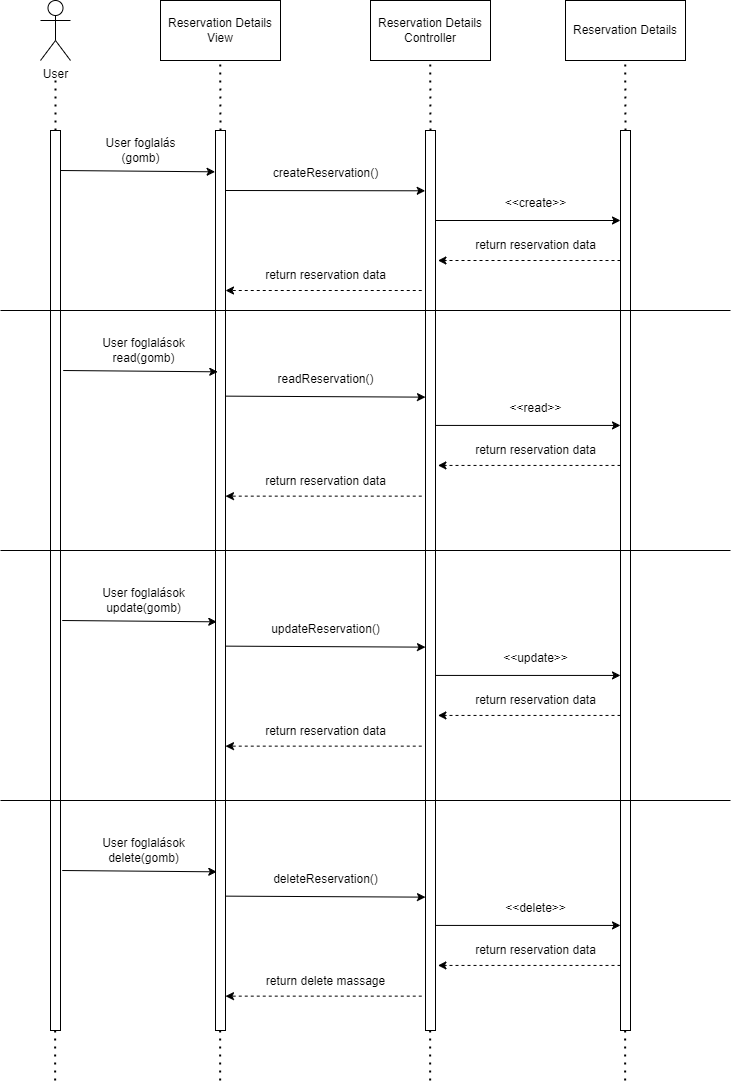

The diagram above was exported from draw.io. Its source (the exported page's mxGraphModel, read from the mxfile embedded in the PNG):
<mxGraphModel dx="1196" dy="541" grid="1" gridSize="10" guides="1" tooltips="1" connect="1" arrows="1" fold="1" page="1" pageScale="1" pageWidth="827" pageHeight="1169" math="0" shadow="0">
  <root>
    <mxCell id="0" />
    <mxCell id="1" parent="0" />
    <mxCell id="tw3OJXXlgLSeFjqnmRU5-1" value="User" style="shape=umlActor;verticalLabelPosition=bottom;verticalAlign=top;html=1;outlineConnect=0;" vertex="1" parent="1">
      <mxGeometry x="40" y="50" width="30" height="60" as="geometry" />
    </mxCell>
    <mxCell id="tw3OJXXlgLSeFjqnmRU5-2" value="Reservation Details&lt;br&gt;View" style="rounded=0;whiteSpace=wrap;html=1;" vertex="1" parent="1">
      <mxGeometry x="160" y="50" width="120" height="60" as="geometry" />
    </mxCell>
    <mxCell id="tw3OJXXlgLSeFjqnmRU5-3" value="Reservation Details&lt;br&gt;Controller" style="rounded=0;whiteSpace=wrap;html=1;" vertex="1" parent="1">
      <mxGeometry x="370" y="50" width="120" height="60" as="geometry" />
    </mxCell>
    <mxCell id="tw3OJXXlgLSeFjqnmRU5-5" value="" style="rounded=0;whiteSpace=wrap;html=1;" vertex="1" parent="1">
      <mxGeometry x="50" y="180" width="10" height="900" as="geometry" />
    </mxCell>
    <mxCell id="tw3OJXXlgLSeFjqnmRU5-6" value="" style="rounded=0;whiteSpace=wrap;html=1;" vertex="1" parent="1">
      <mxGeometry x="215" y="180" width="10" height="900" as="geometry" />
    </mxCell>
    <mxCell id="tw3OJXXlgLSeFjqnmRU5-7" value="" style="rounded=0;whiteSpace=wrap;html=1;" vertex="1" parent="1">
      <mxGeometry x="425" y="180" width="10" height="900" as="geometry" />
    </mxCell>
    <mxCell id="tw3OJXXlgLSeFjqnmRU5-8" value="" style="rounded=0;whiteSpace=wrap;html=1;" vertex="1" parent="1">
      <mxGeometry x="620" y="180" width="10" height="900" as="geometry" />
    </mxCell>
    <mxCell id="tw3OJXXlgLSeFjqnmRU5-9" value="Reservation Details" style="rounded=0;whiteSpace=wrap;html=1;" vertex="1" parent="1">
      <mxGeometry x="565" y="50" width="120" height="60" as="geometry" />
    </mxCell>
    <mxCell id="tw3OJXXlgLSeFjqnmRU5-10" value="" style="endArrow=none;dashed=1;html=1;dashPattern=1 3;strokeWidth=2;rounded=0;exitX=0.5;exitY=0;exitDx=0;exitDy=0;" edge="1" parent="1" source="tw3OJXXlgLSeFjqnmRU5-5">
      <mxGeometry width="50" height="50" relative="1" as="geometry">
        <mxPoint x="60" y="170" as="sourcePoint" />
        <mxPoint x="55" y="130" as="targetPoint" />
      </mxGeometry>
    </mxCell>
    <mxCell id="tw3OJXXlgLSeFjqnmRU5-11" value="" style="endArrow=none;dashed=1;html=1;dashPattern=1 3;strokeWidth=2;rounded=0;exitX=0.5;exitY=0;exitDx=0;exitDy=0;" edge="1" parent="1" source="tw3OJXXlgLSeFjqnmRU5-6">
      <mxGeometry width="50" height="50" relative="1" as="geometry">
        <mxPoint x="219.72" y="160" as="sourcePoint" />
        <mxPoint x="219.72" y="110" as="targetPoint" />
      </mxGeometry>
    </mxCell>
    <mxCell id="tw3OJXXlgLSeFjqnmRU5-12" value="" style="endArrow=none;dashed=1;html=1;dashPattern=1 3;strokeWidth=2;rounded=0;exitX=0.5;exitY=0;exitDx=0;exitDy=0;" edge="1" parent="1">
      <mxGeometry width="50" height="50" relative="1" as="geometry">
        <mxPoint x="430" y="180" as="sourcePoint" />
        <mxPoint x="429.72" y="110" as="targetPoint" />
      </mxGeometry>
    </mxCell>
    <mxCell id="tw3OJXXlgLSeFjqnmRU5-13" value="" style="endArrow=none;dashed=1;html=1;dashPattern=1 3;strokeWidth=2;rounded=0;exitX=0.5;exitY=0;exitDx=0;exitDy=0;" edge="1" parent="1">
      <mxGeometry width="50" height="50" relative="1" as="geometry">
        <mxPoint x="625" y="180" as="sourcePoint" />
        <mxPoint x="624.72" y="110" as="targetPoint" />
      </mxGeometry>
    </mxCell>
    <mxCell id="tw3OJXXlgLSeFjqnmRU5-16" value="" style="endArrow=none;dashed=1;html=1;dashPattern=1 3;strokeWidth=2;rounded=0;exitX=0.5;exitY=0;exitDx=0;exitDy=0;" edge="1" parent="1">
      <mxGeometry width="50" height="50" relative="1" as="geometry">
        <mxPoint x="624.64" y="1130" as="sourcePoint" />
        <mxPoint x="624.64" y="1080" as="targetPoint" />
      </mxGeometry>
    </mxCell>
    <mxCell id="tw3OJXXlgLSeFjqnmRU5-18" value="" style="endArrow=classic;html=1;rounded=0;exitX=1;exitY=0.16;exitDx=0;exitDy=0;exitPerimeter=0;entryX=-0.04;entryY=0.162;entryDx=0;entryDy=0;entryPerimeter=0;" edge="1" parent="1">
      <mxGeometry width="50" height="50" relative="1" as="geometry">
        <mxPoint x="60" y="220.00000000000003" as="sourcePoint" />
        <mxPoint x="214.60000000000014" y="221.32000000000008" as="targetPoint" />
      </mxGeometry>
    </mxCell>
    <mxCell id="tw3OJXXlgLSeFjqnmRU5-19" value="" style="endArrow=classic;html=1;rounded=0;exitX=1;exitY=0.16;exitDx=0;exitDy=0;exitPerimeter=0;entryX=-0.029;entryY=0.067;entryDx=0;entryDy=0;entryPerimeter=0;" edge="1" parent="1" target="tw3OJXXlgLSeFjqnmRU5-7">
      <mxGeometry width="50" height="50" relative="1" as="geometry">
        <mxPoint x="225" y="240" as="sourcePoint" />
        <mxPoint x="420" y="240" as="targetPoint" />
      </mxGeometry>
    </mxCell>
    <mxCell id="tw3OJXXlgLSeFjqnmRU5-20" value="" style="endArrow=classic;html=1;rounded=0;exitX=1;exitY=0.16;exitDx=0;exitDy=0;exitPerimeter=0;" edge="1" parent="1">
      <mxGeometry width="50" height="50" relative="1" as="geometry">
        <mxPoint x="435" y="270" as="sourcePoint" />
        <mxPoint x="620" y="270" as="targetPoint" />
      </mxGeometry>
    </mxCell>
    <mxCell id="tw3OJXXlgLSeFjqnmRU5-21" value="" style="endArrow=classic;html=1;rounded=0;exitX=-0.044;exitY=0.647;exitDx=0;exitDy=0;exitPerimeter=0;dashed=1;entryX=1.2;entryY=0.647;entryDx=0;entryDy=0;entryPerimeter=0;" edge="1" parent="1">
      <mxGeometry width="50" height="50" relative="1" as="geometry">
        <mxPoint x="620" y="310" as="sourcePoint" />
        <mxPoint x="437.43999999999977" y="310" as="targetPoint" />
      </mxGeometry>
    </mxCell>
    <mxCell id="tw3OJXXlgLSeFjqnmRU5-22" value="" style="endArrow=classic;html=1;rounded=0;exitX=-0.425;exitY=0.721;exitDx=0;exitDy=0;exitPerimeter=0;entryX=0.95;entryY=0.721;entryDx=0;entryDy=0;entryPerimeter=0;dashed=1;" edge="1" parent="1">
      <mxGeometry width="50" height="50" relative="1" as="geometry">
        <mxPoint x="421.25" y="340" as="sourcePoint" />
        <mxPoint x="225" y="340" as="targetPoint" />
      </mxGeometry>
    </mxCell>
    <mxCell id="tw3OJXXlgLSeFjqnmRU5-23" value="User foglalás&lt;br&gt;(gomb)" style="text;html=1;align=center;verticalAlign=middle;resizable=0;points=[];autosize=1;strokeColor=none;fillColor=none;" vertex="1" parent="1">
      <mxGeometry x="95" y="180" width="90" height="40" as="geometry" />
    </mxCell>
    <mxCell id="tw3OJXXlgLSeFjqnmRU5-24" value="createReservation()" style="text;html=1;align=center;verticalAlign=middle;resizable=0;points=[];autosize=1;strokeColor=none;fillColor=none;" vertex="1" parent="1">
      <mxGeometry x="260" y="208" width="130" height="30" as="geometry" />
    </mxCell>
    <mxCell id="tw3OJXXlgLSeFjqnmRU5-25" value="&amp;lt;&amp;lt;create&amp;gt;&amp;gt;" style="text;html=1;align=center;verticalAlign=middle;resizable=0;points=[];autosize=1;strokeColor=none;fillColor=none;" vertex="1" parent="1">
      <mxGeometry x="495" y="238" width="80" height="30" as="geometry" />
    </mxCell>
    <mxCell id="tw3OJXXlgLSeFjqnmRU5-26" value="return reservation data" style="text;html=1;align=center;verticalAlign=middle;resizable=0;points=[];autosize=1;strokeColor=none;fillColor=none;" vertex="1" parent="1">
      <mxGeometry x="465" y="280" width="140" height="30" as="geometry" />
    </mxCell>
    <mxCell id="tw3OJXXlgLSeFjqnmRU5-27" value="return reservation data" style="text;html=1;align=center;verticalAlign=middle;resizable=0;points=[];autosize=1;strokeColor=none;fillColor=none;" vertex="1" parent="1">
      <mxGeometry x="255" y="310" width="140" height="30" as="geometry" />
    </mxCell>
    <mxCell id="tw3OJXXlgLSeFjqnmRU5-30" value="" style="endArrow=none;dashed=1;html=1;dashPattern=1 3;strokeWidth=2;rounded=0;exitX=0.5;exitY=0;exitDx=0;exitDy=0;" edge="1" parent="1">
      <mxGeometry width="50" height="50" relative="1" as="geometry">
        <mxPoint x="429.64000000000004" y="1130" as="sourcePoint" />
        <mxPoint x="429.64000000000004" y="1080" as="targetPoint" />
      </mxGeometry>
    </mxCell>
    <mxCell id="tw3OJXXlgLSeFjqnmRU5-31" value="" style="endArrow=none;dashed=1;html=1;dashPattern=1 3;strokeWidth=2;rounded=0;exitX=0.5;exitY=0;exitDx=0;exitDy=0;" edge="1" parent="1">
      <mxGeometry width="50" height="50" relative="1" as="geometry">
        <mxPoint x="219.64" y="1130" as="sourcePoint" />
        <mxPoint x="219.64" y="1080" as="targetPoint" />
      </mxGeometry>
    </mxCell>
    <mxCell id="tw3OJXXlgLSeFjqnmRU5-32" value="" style="endArrow=none;dashed=1;html=1;dashPattern=1 3;strokeWidth=2;rounded=0;exitX=0.5;exitY=0;exitDx=0;exitDy=0;" edge="1" parent="1">
      <mxGeometry width="50" height="50" relative="1" as="geometry">
        <mxPoint x="54.639999999999986" y="1130" as="sourcePoint" />
        <mxPoint x="54.639999999999986" y="1080" as="targetPoint" />
      </mxGeometry>
    </mxCell>
    <mxCell id="tw3OJXXlgLSeFjqnmRU5-33" value="" style="endArrow=classic;html=1;rounded=0;exitX=1;exitY=0.16;exitDx=0;exitDy=0;exitPerimeter=0;entryX=-0.04;entryY=0.162;entryDx=0;entryDy=0;entryPerimeter=0;" edge="1" parent="1">
      <mxGeometry width="50" height="50" relative="1" as="geometry">
        <mxPoint x="62.7" y="420" as="sourcePoint" />
        <mxPoint x="217.30000000000013" y="421.32000000000005" as="targetPoint" />
      </mxGeometry>
    </mxCell>
    <mxCell id="tw3OJXXlgLSeFjqnmRU5-34" value="User foglalások&lt;br&gt;read(gomb)" style="text;html=1;align=center;verticalAlign=middle;resizable=0;points=[];autosize=1;strokeColor=none;fillColor=none;" vertex="1" parent="1">
      <mxGeometry x="87.7" y="380" width="110" height="40" as="geometry" />
    </mxCell>
    <mxCell id="tw3OJXXlgLSeFjqnmRU5-35" value="" style="endArrow=classic;html=1;rounded=0;exitX=1;exitY=0.16;exitDx=0;exitDy=0;exitPerimeter=0;entryX=-0.029;entryY=0.092;entryDx=0;entryDy=0;entryPerimeter=0;" edge="1" parent="1">
      <mxGeometry width="50" height="50" relative="1" as="geometry">
        <mxPoint x="225" y="445.64" as="sourcePoint" />
        <mxPoint x="425" y="446.64" as="targetPoint" />
      </mxGeometry>
    </mxCell>
    <mxCell id="tw3OJXXlgLSeFjqnmRU5-36" value="" style="endArrow=classic;html=1;rounded=0;exitX=-0.425;exitY=0.721;exitDx=0;exitDy=0;exitPerimeter=0;entryX=0.95;entryY=0.721;entryDx=0;entryDy=0;entryPerimeter=0;dashed=1;" edge="1" parent="1">
      <mxGeometry width="50" height="50" relative="1" as="geometry">
        <mxPoint x="421.25" y="545.64" as="sourcePoint" />
        <mxPoint x="225" y="545.64" as="targetPoint" />
      </mxGeometry>
    </mxCell>
    <mxCell id="tw3OJXXlgLSeFjqnmRU5-37" value="readReservation()" style="text;html=1;align=center;verticalAlign=middle;resizable=0;points=[];autosize=1;strokeColor=none;fillColor=none;" vertex="1" parent="1">
      <mxGeometry x="265" y="413.64" width="120" height="30" as="geometry" />
    </mxCell>
    <mxCell id="tw3OJXXlgLSeFjqnmRU5-38" value="return reservation data" style="text;html=1;align=center;verticalAlign=middle;resizable=0;points=[];autosize=1;strokeColor=none;fillColor=none;" vertex="1" parent="1">
      <mxGeometry x="255" y="515.64" width="140" height="30" as="geometry" />
    </mxCell>
    <mxCell id="tw3OJXXlgLSeFjqnmRU5-39" value="" style="endArrow=classic;html=1;rounded=0;exitX=1;exitY=0.16;exitDx=0;exitDy=0;exitPerimeter=0;" edge="1" parent="1">
      <mxGeometry width="50" height="50" relative="1" as="geometry">
        <mxPoint x="435" y="474.93" as="sourcePoint" />
        <mxPoint x="620" y="474.93" as="targetPoint" />
      </mxGeometry>
    </mxCell>
    <mxCell id="tw3OJXXlgLSeFjqnmRU5-40" value="" style="endArrow=classic;html=1;rounded=0;exitX=-0.044;exitY=0.647;exitDx=0;exitDy=0;exitPerimeter=0;dashed=1;entryX=1.2;entryY=0.647;entryDx=0;entryDy=0;entryPerimeter=0;" edge="1" parent="1">
      <mxGeometry width="50" height="50" relative="1" as="geometry">
        <mxPoint x="620" y="514.9300000000001" as="sourcePoint" />
        <mxPoint x="437.43999999999977" y="514.9300000000001" as="targetPoint" />
      </mxGeometry>
    </mxCell>
    <mxCell id="tw3OJXXlgLSeFjqnmRU5-41" value="&amp;lt;&amp;lt;read&amp;gt;&amp;gt;" style="text;html=1;align=center;verticalAlign=middle;resizable=0;points=[];autosize=1;strokeColor=none;fillColor=none;" vertex="1" parent="1">
      <mxGeometry x="495" y="442.93" width="80" height="30" as="geometry" />
    </mxCell>
    <mxCell id="tw3OJXXlgLSeFjqnmRU5-42" value="return reservation data" style="text;html=1;align=center;verticalAlign=middle;resizable=0;points=[];autosize=1;strokeColor=none;fillColor=none;" vertex="1" parent="1">
      <mxGeometry x="465" y="484.93000000000006" width="140" height="30" as="geometry" />
    </mxCell>
    <mxCell id="tw3OJXXlgLSeFjqnmRU5-43" value="" style="endArrow=classic;html=1;rounded=0;exitX=1;exitY=0.16;exitDx=0;exitDy=0;exitPerimeter=0;entryX=-0.04;entryY=0.162;entryDx=0;entryDy=0;entryPerimeter=0;" edge="1" parent="1">
      <mxGeometry width="50" height="50" relative="1" as="geometry">
        <mxPoint x="61.7" y="670" as="sourcePoint" />
        <mxPoint x="216.30000000000013" y="671.32" as="targetPoint" />
      </mxGeometry>
    </mxCell>
    <mxCell id="tw3OJXXlgLSeFjqnmRU5-44" value="User foglalások&lt;br&gt;update(gomb)" style="text;html=1;align=center;verticalAlign=middle;resizable=0;points=[];autosize=1;strokeColor=none;fillColor=none;" vertex="1" parent="1">
      <mxGeometry x="87.7" y="630" width="110" height="40" as="geometry" />
    </mxCell>
    <mxCell id="tw3OJXXlgLSeFjqnmRU5-45" value="" style="endArrow=classic;html=1;rounded=0;exitX=1;exitY=0.16;exitDx=0;exitDy=0;exitPerimeter=0;entryX=-0.029;entryY=0.092;entryDx=0;entryDy=0;entryPerimeter=0;" edge="1" parent="1">
      <mxGeometry width="50" height="50" relative="1" as="geometry">
        <mxPoint x="225" y="695.64" as="sourcePoint" />
        <mxPoint x="425" y="696.64" as="targetPoint" />
      </mxGeometry>
    </mxCell>
    <mxCell id="tw3OJXXlgLSeFjqnmRU5-46" value="" style="endArrow=classic;html=1;rounded=0;exitX=-0.425;exitY=0.721;exitDx=0;exitDy=0;exitPerimeter=0;entryX=0.95;entryY=0.721;entryDx=0;entryDy=0;entryPerimeter=0;dashed=1;" edge="1" parent="1">
      <mxGeometry width="50" height="50" relative="1" as="geometry">
        <mxPoint x="421.25" y="795.64" as="sourcePoint" />
        <mxPoint x="225" y="795.64" as="targetPoint" />
      </mxGeometry>
    </mxCell>
    <mxCell id="tw3OJXXlgLSeFjqnmRU5-47" value="updateReservation()" style="text;html=1;align=center;verticalAlign=middle;resizable=0;points=[];autosize=1;strokeColor=none;fillColor=none;" vertex="1" parent="1">
      <mxGeometry x="260" y="663.64" width="130" height="30" as="geometry" />
    </mxCell>
    <mxCell id="tw3OJXXlgLSeFjqnmRU5-48" value="return reservation data" style="text;html=1;align=center;verticalAlign=middle;resizable=0;points=[];autosize=1;strokeColor=none;fillColor=none;" vertex="1" parent="1">
      <mxGeometry x="255" y="765.64" width="140" height="30" as="geometry" />
    </mxCell>
    <mxCell id="tw3OJXXlgLSeFjqnmRU5-49" value="" style="endArrow=classic;html=1;rounded=0;exitX=1;exitY=0.16;exitDx=0;exitDy=0;exitPerimeter=0;" edge="1" parent="1">
      <mxGeometry width="50" height="50" relative="1" as="geometry">
        <mxPoint x="435" y="724.9300000000001" as="sourcePoint" />
        <mxPoint x="620" y="724.9300000000001" as="targetPoint" />
      </mxGeometry>
    </mxCell>
    <mxCell id="tw3OJXXlgLSeFjqnmRU5-50" value="" style="endArrow=classic;html=1;rounded=0;exitX=-0.044;exitY=0.647;exitDx=0;exitDy=0;exitPerimeter=0;dashed=1;entryX=1.2;entryY=0.647;entryDx=0;entryDy=0;entryPerimeter=0;" edge="1" parent="1">
      <mxGeometry width="50" height="50" relative="1" as="geometry">
        <mxPoint x="620" y="764.9300000000001" as="sourcePoint" />
        <mxPoint x="437.43999999999977" y="764.9300000000001" as="targetPoint" />
      </mxGeometry>
    </mxCell>
    <mxCell id="tw3OJXXlgLSeFjqnmRU5-51" value="&amp;lt;&amp;lt;update&amp;gt;&amp;gt;" style="text;html=1;align=center;verticalAlign=middle;resizable=0;points=[];autosize=1;strokeColor=none;fillColor=none;" vertex="1" parent="1">
      <mxGeometry x="490" y="692.9300000000001" width="90" height="30" as="geometry" />
    </mxCell>
    <mxCell id="tw3OJXXlgLSeFjqnmRU5-52" value="return reservation data" style="text;html=1;align=center;verticalAlign=middle;resizable=0;points=[];autosize=1;strokeColor=none;fillColor=none;" vertex="1" parent="1">
      <mxGeometry x="465" y="734.9300000000001" width="140" height="30" as="geometry" />
    </mxCell>
    <mxCell id="tw3OJXXlgLSeFjqnmRU5-53" value="" style="endArrow=classic;html=1;rounded=0;exitX=1;exitY=0.16;exitDx=0;exitDy=0;exitPerimeter=0;entryX=-0.04;entryY=0.162;entryDx=0;entryDy=0;entryPerimeter=0;" edge="1" parent="1">
      <mxGeometry width="50" height="50" relative="1" as="geometry">
        <mxPoint x="61.7" y="920" as="sourcePoint" />
        <mxPoint x="216.30000000000013" y="921.32" as="targetPoint" />
      </mxGeometry>
    </mxCell>
    <mxCell id="tw3OJXXlgLSeFjqnmRU5-54" value="User foglalások&lt;br&gt;delete(gomb)" style="text;html=1;align=center;verticalAlign=middle;resizable=0;points=[];autosize=1;strokeColor=none;fillColor=none;" vertex="1" parent="1">
      <mxGeometry x="87.7" y="880" width="110" height="40" as="geometry" />
    </mxCell>
    <mxCell id="tw3OJXXlgLSeFjqnmRU5-55" value="" style="endArrow=classic;html=1;rounded=0;exitX=1;exitY=0.16;exitDx=0;exitDy=0;exitPerimeter=0;entryX=-0.029;entryY=0.092;entryDx=0;entryDy=0;entryPerimeter=0;" edge="1" parent="1">
      <mxGeometry width="50" height="50" relative="1" as="geometry">
        <mxPoint x="225" y="945.64" as="sourcePoint" />
        <mxPoint x="425" y="946.64" as="targetPoint" />
      </mxGeometry>
    </mxCell>
    <mxCell id="tw3OJXXlgLSeFjqnmRU5-56" value="" style="endArrow=classic;html=1;rounded=0;exitX=-0.425;exitY=0.721;exitDx=0;exitDy=0;exitPerimeter=0;entryX=0.95;entryY=0.721;entryDx=0;entryDy=0;entryPerimeter=0;dashed=1;" edge="1" parent="1">
      <mxGeometry width="50" height="50" relative="1" as="geometry">
        <mxPoint x="421.25" y="1045.6399999999999" as="sourcePoint" />
        <mxPoint x="225" y="1045.6399999999999" as="targetPoint" />
      </mxGeometry>
    </mxCell>
    <mxCell id="tw3OJXXlgLSeFjqnmRU5-57" value="deleteReservation()" style="text;html=1;align=center;verticalAlign=middle;resizable=0;points=[];autosize=1;strokeColor=none;fillColor=none;" vertex="1" parent="1">
      <mxGeometry x="260" y="913.64" width="130" height="30" as="geometry" />
    </mxCell>
    <mxCell id="tw3OJXXlgLSeFjqnmRU5-58" value="return delete massage" style="text;html=1;align=center;verticalAlign=middle;resizable=0;points=[];autosize=1;strokeColor=none;fillColor=none;" vertex="1" parent="1">
      <mxGeometry x="255" y="1015.64" width="140" height="30" as="geometry" />
    </mxCell>
    <mxCell id="tw3OJXXlgLSeFjqnmRU5-59" value="" style="endArrow=classic;html=1;rounded=0;exitX=1;exitY=0.16;exitDx=0;exitDy=0;exitPerimeter=0;" edge="1" parent="1">
      <mxGeometry width="50" height="50" relative="1" as="geometry">
        <mxPoint x="435" y="974.9300000000001" as="sourcePoint" />
        <mxPoint x="620" y="974.9300000000001" as="targetPoint" />
      </mxGeometry>
    </mxCell>
    <mxCell id="tw3OJXXlgLSeFjqnmRU5-60" value="" style="endArrow=classic;html=1;rounded=0;exitX=-0.044;exitY=0.647;exitDx=0;exitDy=0;exitPerimeter=0;dashed=1;entryX=1.2;entryY=0.647;entryDx=0;entryDy=0;entryPerimeter=0;" edge="1" parent="1">
      <mxGeometry width="50" height="50" relative="1" as="geometry">
        <mxPoint x="620" y="1014.9300000000001" as="sourcePoint" />
        <mxPoint x="437.43999999999977" y="1014.9300000000001" as="targetPoint" />
      </mxGeometry>
    </mxCell>
    <mxCell id="tw3OJXXlgLSeFjqnmRU5-61" value="&amp;lt;&amp;lt;delete&amp;gt;&amp;gt;" style="text;html=1;align=center;verticalAlign=middle;resizable=0;points=[];autosize=1;strokeColor=none;fillColor=none;" vertex="1" parent="1">
      <mxGeometry x="495" y="942.9300000000001" width="80" height="30" as="geometry" />
    </mxCell>
    <mxCell id="tw3OJXXlgLSeFjqnmRU5-62" value="return reservation data" style="text;html=1;align=center;verticalAlign=middle;resizable=0;points=[];autosize=1;strokeColor=none;fillColor=none;" vertex="1" parent="1">
      <mxGeometry x="465" y="984.9300000000001" width="140" height="30" as="geometry" />
    </mxCell>
    <mxCell id="tw3OJXXlgLSeFjqnmRU5-64" value="" style="endArrow=none;html=1;rounded=0;" edge="1" parent="1">
      <mxGeometry width="50" height="50" relative="1" as="geometry">
        <mxPoint y="360" as="sourcePoint" />
        <mxPoint x="730" y="360" as="targetPoint" />
      </mxGeometry>
    </mxCell>
    <mxCell id="tw3OJXXlgLSeFjqnmRU5-65" value="" style="endArrow=none;html=1;rounded=0;" edge="1" parent="1">
      <mxGeometry width="50" height="50" relative="1" as="geometry">
        <mxPoint y="600" as="sourcePoint" />
        <mxPoint x="730" y="600" as="targetPoint" />
      </mxGeometry>
    </mxCell>
    <mxCell id="tw3OJXXlgLSeFjqnmRU5-66" value="" style="endArrow=none;html=1;rounded=0;" edge="1" parent="1">
      <mxGeometry width="50" height="50" relative="1" as="geometry">
        <mxPoint y="850" as="sourcePoint" />
        <mxPoint x="730" y="850" as="targetPoint" />
      </mxGeometry>
    </mxCell>
  </root>
</mxGraphModel>